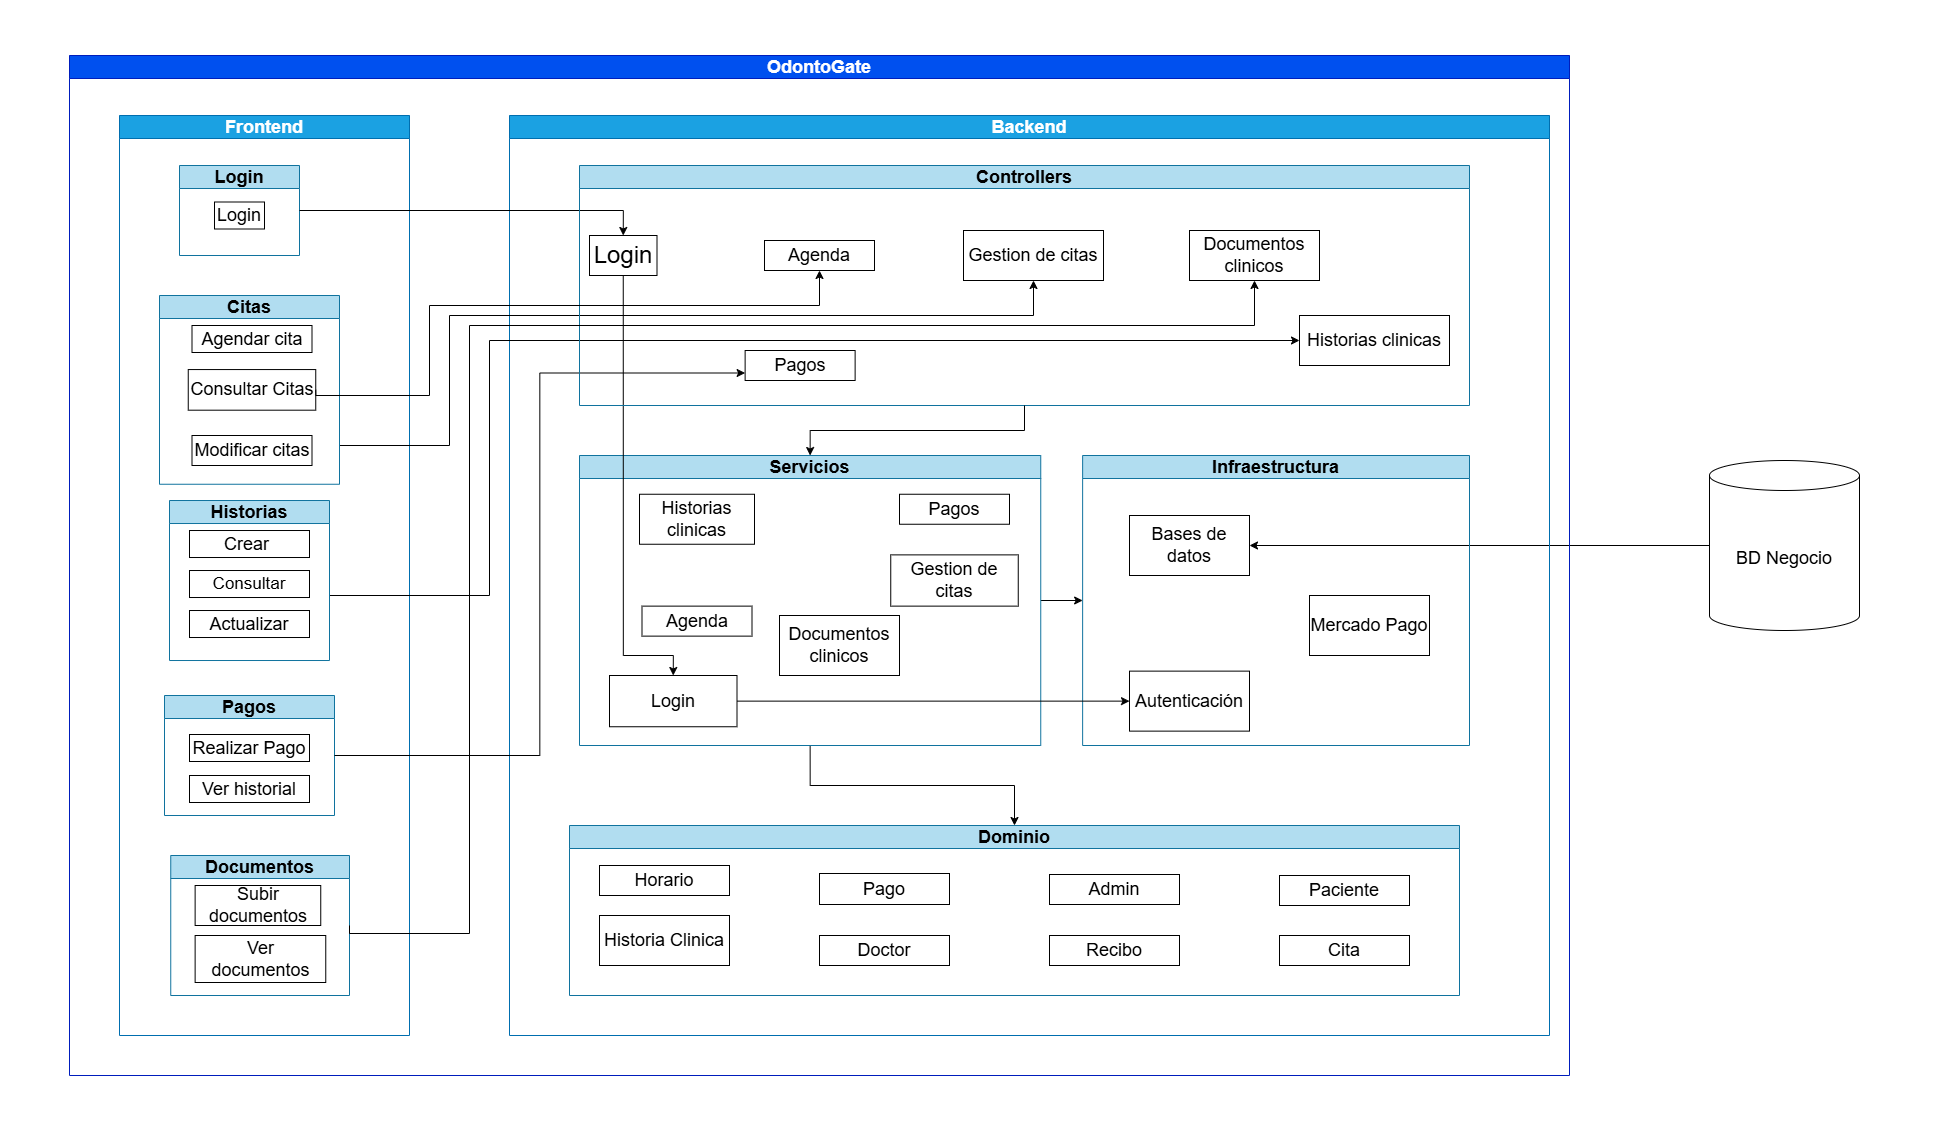

The diagram above was exported from draw.io. Its source (the exported page's mxGraphModel, read from the mxfile embedded in the PNG):
<mxGraphModel dx="3160" dy="1327" grid="0" gridSize="10" guides="0" tooltips="1" connect="1" arrows="1" fold="1" page="1" pageScale="1" pageWidth="827" pageHeight="1169" math="0" shadow="0">
  <root>
    <mxCell id="0" />
    <mxCell id="1" parent="0" />
    <mxCell id="9T6CZcFFEh1e1LdjB8yj-86" edge="1" parent="1" source="U58RIBSJcI-a8m7Y4bet-9" style="edgeStyle=orthogonalEdgeStyle;rounded=0;orthogonalLoop=1;jettySize=auto;html=1;exitX=0;exitY=0.5;exitDx=0;exitDy=0;exitPerimeter=0;entryX=1;entryY=0.5;entryDx=0;entryDy=0;" target="9T6CZcFFEh1e1LdjB8yj-46">
      <mxGeometry relative="1" as="geometry" />
    </mxCell>
    <mxCell id="U58RIBSJcI-a8m7Y4bet-9" parent="1" style="shape=cylinder3;whiteSpace=wrap;html=1;boundedLbl=1;backgroundOutline=1;size=15;fillColor=#FFFFFF;" value="&lt;font style=&quot;font-size: 18px;&quot;&gt;BD Negocio&lt;/font&gt;" vertex="1">
      <mxGeometry height="170" width="150" x="1160" y="865" as="geometry" />
    </mxCell>
    <mxCell id="U58RIBSJcI-a8m7Y4bet-81" edge="1" parent="1" style="edgeStyle=orthogonalEdgeStyle;rounded=0;orthogonalLoop=1;jettySize=auto;html=1;exitX=1;exitY=0.5;exitDx=0;exitDy=0;">
      <mxGeometry relative="1" as="geometry">
        <mxPoint x="-226.25" y="1442.75" as="sourcePoint" />
        <mxPoint x="-226.20261203751988" y="1442.75" as="targetPoint" />
      </mxGeometry>
    </mxCell>
    <mxCell id="U58RIBSJcI-a8m7Y4bet-99" parent="1" style="rounded=0;whiteSpace=wrap;html=1;" value="&lt;font style=&quot;font-size: 18px;&quot;&gt;Mercado Pago&lt;/font&gt;" vertex="1">
      <mxGeometry height="60" width="120" x="760" y="1000" as="geometry" />
    </mxCell>
    <mxCell id="U58RIBSJcI-a8m7Y4bet-145" edge="1" parent="1" style="endArrow=none;html=1;rounded=0;" value="">
      <mxGeometry height="50" relative="1" width="50" as="geometry">
        <mxPoint x="-60" y="230" as="sourcePoint" />
        <mxPoint x="-60" y="230" as="targetPoint" />
      </mxGeometry>
    </mxCell>
    <mxCell id="9T6CZcFFEh1e1LdjB8yj-40" parent="1" style="swimlane;whiteSpace=wrap;html=1;fillColor=#b1ddf0;strokeColor=#10739e;" value="&lt;font style=&quot;font-size: 18px;&quot;&gt;Infraestructura&lt;/font&gt;" vertex="1">
      <mxGeometry height="290" width="386.87" x="533.13" y="860" as="geometry" />
    </mxCell>
    <mxCell id="9T6CZcFFEh1e1LdjB8yj-46" parent="9T6CZcFFEh1e1LdjB8yj-40" style="rounded=0;whiteSpace=wrap;html=1;" value="&lt;span style=&quot;font-size: 18px;&quot;&gt;Bases de datos&lt;/span&gt;" vertex="1">
      <mxGeometry height="60" width="120" x="46.870000000000005" y="60" as="geometry" />
    </mxCell>
    <mxCell id="9T6CZcFFEh1e1LdjB8yj-64" edge="1" parent="1" source="9T6CZcFFEh1e1LdjB8yj-47" style="edgeStyle=orthogonalEdgeStyle;rounded=0;orthogonalLoop=1;jettySize=auto;html=1;exitX=0.5;exitY=1;exitDx=0;exitDy=0;entryX=0.5;entryY=0;entryDx=0;entryDy=0;" target="U58RIBSJcI-a8m7Y4bet-106">
      <mxGeometry relative="1" as="geometry" />
    </mxCell>
    <mxCell id="9T6CZcFFEh1e1LdjB8yj-85" edge="1" parent="1" source="9T6CZcFFEh1e1LdjB8yj-47" style="edgeStyle=orthogonalEdgeStyle;rounded=0;orthogonalLoop=1;jettySize=auto;html=1;exitX=1;exitY=0.5;exitDx=0;exitDy=0;entryX=0;entryY=0.5;entryDx=0;entryDy=0;" target="9T6CZcFFEh1e1LdjB8yj-40">
      <mxGeometry relative="1" as="geometry" />
    </mxCell>
    <mxCell id="9T6CZcFFEh1e1LdjB8yj-47" parent="1" style="swimlane;whiteSpace=wrap;html=1;fillColor=#b1ddf0;strokeColor=#10739e;" value="&lt;font style=&quot;font-size: 18px;&quot;&gt;Servicios&lt;/font&gt;" vertex="1">
      <mxGeometry height="290" width="461.25" x="30" y="860" as="geometry" />
    </mxCell>
    <mxCell id="9T6CZcFFEh1e1LdjB8yj-51" parent="1" style="swimlane;whiteSpace=wrap;html=1;fillColor=#1ba1e2;fontColor=#ffffff;strokeColor=#006EAF;" value="&lt;font style=&quot;font-size: 18px;&quot;&gt;Backend&lt;/font&gt;" vertex="1">
      <mxGeometry height="920" width="1040" x="-40" y="520" as="geometry" />
    </mxCell>
    <mxCell id="9T6CZcFFEh1e1LdjB8yj-54" parent="1" style="swimlane;whiteSpace=wrap;html=1;fillColor=#1ba1e2;fontColor=#ffffff;strokeColor=#006EAF;" value="&lt;font style=&quot;font-size: 18px;&quot;&gt;Frontend&lt;/font&gt;" vertex="1">
      <mxGeometry height="920" width="290" x="-430" y="520" as="geometry" />
    </mxCell>
    <mxCell id="9T6CZcFFEh1e1LdjB8yj-60" parent="1" style="swimlane;whiteSpace=wrap;html=1;startSize=23;fillColor=#0050ef;fontColor=#ffffff;strokeColor=#001DBC;" value="&lt;font style=&quot;font-size: 18px;&quot;&gt;OdontoGate&lt;/font&gt;" vertex="1">
      <mxGeometry height="1020" width="1500" x="-480" y="460" as="geometry" />
    </mxCell>
    <mxCell id="9T6CZcFFEh1e1LdjB8yj-23" parent="9T6CZcFFEh1e1LdjB8yj-60" style="rounded=0;whiteSpace=wrap;html=1;" value="&lt;span style=&quot;font-size: 18px;&quot;&gt;Pagos&lt;/span&gt;" vertex="1">
      <mxGeometry height="30" width="110" x="830" y="438.75" as="geometry" />
    </mxCell>
    <mxCell id="9T6CZcFFEh1e1LdjB8yj-18" parent="9T6CZcFFEh1e1LdjB8yj-60" style="rounded=0;whiteSpace=wrap;html=1;" value="&lt;span style=&quot;font-size: 18px;&quot;&gt;Historias clinicas&lt;/span&gt;" vertex="1">
      <mxGeometry height="50" width="115" x="570" y="438.75" as="geometry" />
    </mxCell>
    <mxCell id="9T6CZcFFEh1e1LdjB8yj-17" parent="9T6CZcFFEh1e1LdjB8yj-60" style="rounded=0;whiteSpace=wrap;html=1;" value="&lt;span style=&quot;font-size: 18px;&quot;&gt;Gestion de citas&lt;/span&gt;" vertex="1">
      <mxGeometry height="51.25" width="127.5" x="821.25" y="499.38" as="geometry" />
    </mxCell>
    <mxCell id="U58RIBSJcI-a8m7Y4bet-106" parent="9T6CZcFFEh1e1LdjB8yj-60" style="swimlane;whiteSpace=wrap;html=1;fillColor=#b1ddf0;strokeColor=#10739e;" value="&lt;font style=&quot;font-size: 18px;&quot;&gt;Dominio&lt;/font&gt;" vertex="1">
      <mxGeometry height="170" width="890" x="500" y="770" as="geometry" />
    </mxCell>
    <mxCell id="9T6CZcFFEh1e1LdjB8yj-12" parent="U58RIBSJcI-a8m7Y4bet-106" style="rounded=0;whiteSpace=wrap;html=1;" value="&lt;span style=&quot;font-size: 18px;&quot;&gt;Cita&lt;/span&gt;" vertex="1">
      <mxGeometry height="30" width="130" x="710" y="110" as="geometry" />
    </mxCell>
    <mxCell id="9T6CZcFFEh1e1LdjB8yj-14" parent="U58RIBSJcI-a8m7Y4bet-106" style="rounded=0;whiteSpace=wrap;html=1;" value="&lt;span style=&quot;font-size: 18px;&quot;&gt;Pago&lt;/span&gt;" vertex="1">
      <mxGeometry height="31" width="130" x="250" y="48" as="geometry" />
    </mxCell>
    <mxCell id="9T6CZcFFEh1e1LdjB8yj-10" parent="U58RIBSJcI-a8m7Y4bet-106" style="rounded=0;whiteSpace=wrap;html=1;" value="&lt;span style=&quot;font-size: 18px;&quot;&gt;Admin&lt;/span&gt;" vertex="1">
      <mxGeometry height="30" width="130" x="480" y="49" as="geometry" />
    </mxCell>
    <mxCell id="9T6CZcFFEh1e1LdjB8yj-8" parent="U58RIBSJcI-a8m7Y4bet-106" style="rounded=0;whiteSpace=wrap;html=1;" value="&lt;font style=&quot;font-size: 18px;&quot;&gt;Paciente&lt;/font&gt;" vertex="1">
      <mxGeometry height="30" width="130" x="710" y="50" as="geometry" />
    </mxCell>
    <mxCell id="9T6CZcFFEh1e1LdjB8yj-9" parent="U58RIBSJcI-a8m7Y4bet-106" style="rounded=0;whiteSpace=wrap;html=1;" value="&lt;span style=&quot;font-size: 18px;&quot;&gt;Doctor&lt;/span&gt;" vertex="1">
      <mxGeometry height="30" width="130" x="250" y="110" as="geometry" />
    </mxCell>
    <mxCell id="9T6CZcFFEh1e1LdjB8yj-15" parent="U58RIBSJcI-a8m7Y4bet-106" style="rounded=0;whiteSpace=wrap;html=1;" value="&lt;span style=&quot;font-size: 18px;&quot;&gt;Recibo&lt;/span&gt;" vertex="1">
      <mxGeometry height="30" width="130" x="480" y="110" as="geometry" />
    </mxCell>
    <mxCell id="9T6CZcFFEh1e1LdjB8yj-13" parent="U58RIBSJcI-a8m7Y4bet-106" style="rounded=0;whiteSpace=wrap;html=1;" value="&lt;span style=&quot;font-size: 18px;&quot;&gt;Historia Clinica&lt;/span&gt;" vertex="1">
      <mxGeometry height="50" width="130" x="30" y="90" as="geometry" />
    </mxCell>
    <mxCell id="9T6CZcFFEh1e1LdjB8yj-11" parent="U58RIBSJcI-a8m7Y4bet-106" style="rounded=0;whiteSpace=wrap;html=1;" value="&lt;span style=&quot;font-size: 18px;&quot;&gt;Horario&lt;/span&gt;" vertex="1">
      <mxGeometry height="30" width="130" x="30" y="40" as="geometry" />
    </mxCell>
    <mxCell id="U58RIBSJcI-a8m7Y4bet-142" parent="9T6CZcFFEh1e1LdjB8yj-60" style="rounded=0;whiteSpace=wrap;html=1;fillColor=none;" value="&lt;font style=&quot;font-size: 24px;&quot;&gt;Login&lt;/font&gt;" vertex="1">
      <mxGeometry height="40" width="67.5" x="520" y="180" as="geometry" />
    </mxCell>
    <mxCell id="U58RIBSJcI-a8m7Y4bet-75" parent="9T6CZcFFEh1e1LdjB8yj-60" style="swimlane;whiteSpace=wrap;html=1;startSize=23;fillColor=#b1ddf0;strokeColor=#10739e;fontStyle=1" value="&lt;span style=&quot;&quot;&gt;&lt;font style=&quot;font-size: 18px;&quot;&gt;Login&lt;/font&gt;&lt;/span&gt;" vertex="1">
      <mxGeometry height="90" width="120" x="110" y="110" as="geometry" />
    </mxCell>
    <mxCell id="9T6CZcFFEh1e1LdjB8yj-55" parent="U58RIBSJcI-a8m7Y4bet-75" style="rounded=0;whiteSpace=wrap;html=1;" value="&lt;font style=&quot;font-size: 18px;&quot;&gt;Login&lt;/font&gt;" vertex="1">
      <mxGeometry height="27" width="50" x="35" y="36.5" as="geometry" />
    </mxCell>
    <mxCell id="9T6CZcFFEh1e1LdjB8yj-67" edge="1" parent="9T6CZcFFEh1e1LdjB8yj-60" source="U58RIBSJcI-a8m7Y4bet-75" style="edgeStyle=orthogonalEdgeStyle;rounded=0;orthogonalLoop=1;jettySize=auto;html=1;exitX=1;exitY=0.5;exitDx=0;exitDy=0;entryX=0.5;entryY=0;entryDx=0;entryDy=0;" target="U58RIBSJcI-a8m7Y4bet-142">
      <mxGeometry relative="1" as="geometry" />
    </mxCell>
    <mxCell id="9T6CZcFFEh1e1LdjB8yj-84" edge="1" parent="9T6CZcFFEh1e1LdjB8yj-60" source="U58RIBSJcI-a8m7Y4bet-77" style="edgeStyle=orthogonalEdgeStyle;rounded=0;orthogonalLoop=1;jettySize=auto;html=1;exitX=1;exitY=0.5;exitDx=0;exitDy=0;entryX=0.5;entryY=1;entryDx=0;entryDy=0;" target="9T6CZcFFEh1e1LdjB8yj-53">
      <mxGeometry relative="1" as="geometry">
        <Array as="points">
          <mxPoint x="270" y="390" />
          <mxPoint x="380" y="390" />
          <mxPoint x="380" y="260" />
          <mxPoint x="964" y="260" />
        </Array>
      </mxGeometry>
    </mxCell>
    <mxCell id="U58RIBSJcI-a8m7Y4bet-77" parent="9T6CZcFFEh1e1LdjB8yj-60" style="swimlane;whiteSpace=wrap;html=1;fillColor=#b1ddf0;strokeColor=#10739e;fontStyle=1" value="&lt;span style=&quot;&quot;&gt;&lt;font style=&quot;font-size: 18px;&quot;&gt;Citas&lt;/font&gt;&lt;/span&gt;" vertex="1">
      <mxGeometry height="188.75" width="180" x="90" y="240" as="geometry" />
    </mxCell>
    <mxCell id="U58RIBSJcI-a8m7Y4bet-86" parent="U58RIBSJcI-a8m7Y4bet-77" style="rounded=0;whiteSpace=wrap;html=1;" value="&lt;font style=&quot;font-size: 18px;&quot;&gt;Consultar Citas&lt;/font&gt;" vertex="1">
      <mxGeometry height="40.63" width="127.5" x="28.75" y="74.06" as="geometry" />
    </mxCell>
    <mxCell id="U58RIBSJcI-a8m7Y4bet-87" parent="U58RIBSJcI-a8m7Y4bet-77" style="rounded=0;whiteSpace=wrap;html=1;fontSize=13;" value="&lt;font style=&quot;font-size: 18px;&quot;&gt;Modificar citas&lt;/font&gt;" vertex="1">
      <mxGeometry height="30" width="120" x="32.5" y="140" as="geometry" />
    </mxCell>
    <mxCell id="U58RIBSJcI-a8m7Y4bet-84" parent="U58RIBSJcI-a8m7Y4bet-77" style="rounded=0;whiteSpace=wrap;html=1;" value="&lt;font style=&quot;font-size: 18px;&quot;&gt;Agendar cita&lt;/font&gt;" vertex="1">
      <mxGeometry height="27" width="120" x="32.5" y="30" as="geometry" />
    </mxCell>
    <mxCell id="9T6CZcFFEh1e1LdjB8yj-31" parent="9T6CZcFFEh1e1LdjB8yj-60" style="rounded=0;whiteSpace=wrap;html=1;" value="&lt;span style=&quot;font-size: 18px;&quot;&gt;Pagos&lt;/span&gt;" vertex="1">
      <mxGeometry height="30" width="110" x="675.63" y="295" as="geometry" />
    </mxCell>
    <mxCell id="9T6CZcFFEh1e1LdjB8yj-22" parent="9T6CZcFFEh1e1LdjB8yj-60" style="rounded=0;whiteSpace=wrap;html=1;" value="&lt;span style=&quot;font-size: 18px;&quot;&gt;Agenda&lt;/span&gt;" vertex="1">
      <mxGeometry height="30" width="110" x="572.5" y="550.63" as="geometry" />
    </mxCell>
    <mxCell id="9T6CZcFFEh1e1LdjB8yj-61" parent="9T6CZcFFEh1e1LdjB8yj-60" style="rounded=0;whiteSpace=wrap;html=1;" value="&lt;span style=&quot;font-size: 18px;&quot;&gt;Login&lt;/span&gt;" vertex="1">
      <mxGeometry height="51.25" width="127.5" x="540" y="620" as="geometry" />
    </mxCell>
    <mxCell id="9T6CZcFFEh1e1LdjB8yj-78" edge="1" parent="9T6CZcFFEh1e1LdjB8yj-60" source="U58RIBSJcI-a8m7Y4bet-142" style="edgeStyle=orthogonalEdgeStyle;rounded=0;orthogonalLoop=1;jettySize=auto;html=1;exitX=0.5;exitY=1;exitDx=0;exitDy=0;entryX=0.5;entryY=0;entryDx=0;entryDy=0;" target="9T6CZcFFEh1e1LdjB8yj-61">
      <mxGeometry relative="1" as="geometry">
        <Array as="points">
          <mxPoint x="554" y="600" />
          <mxPoint x="604" y="600" />
        </Array>
      </mxGeometry>
    </mxCell>
    <mxCell id="9T6CZcFFEh1e1LdjB8yj-19" parent="9T6CZcFFEh1e1LdjB8yj-60" style="rounded=0;whiteSpace=wrap;html=1;" value="&lt;font style=&quot;font-size: 18px;&quot;&gt;Documentos clinicos&lt;/font&gt;" vertex="1">
      <mxGeometry height="60" width="120" x="710" y="560" as="geometry" />
    </mxCell>
    <mxCell id="9T6CZcFFEh1e1LdjB8yj-45" parent="9T6CZcFFEh1e1LdjB8yj-60" style="rounded=0;whiteSpace=wrap;html=1;" value="&lt;span style=&quot;font-size: 18px;&quot;&gt;Autenticación&lt;/span&gt;" vertex="1">
      <mxGeometry height="60" width="120" x="1060" y="615.6300000000001" as="geometry" />
    </mxCell>
    <mxCell id="9T6CZcFFEh1e1LdjB8yj-76" edge="1" parent="9T6CZcFFEh1e1LdjB8yj-60" source="9T6CZcFFEh1e1LdjB8yj-61" style="edgeStyle=orthogonalEdgeStyle;rounded=0;orthogonalLoop=1;jettySize=auto;html=1;exitX=1;exitY=0.5;exitDx=0;exitDy=0;entryX=0;entryY=0.5;entryDx=0;entryDy=0;" target="9T6CZcFFEh1e1LdjB8yj-45">
      <mxGeometry relative="1" as="geometry" />
    </mxCell>
    <mxCell id="9T6CZcFFEh1e1LdjB8yj-83" edge="1" parent="9T6CZcFFEh1e1LdjB8yj-60" source="U58RIBSJcI-a8m7Y4bet-79" style="edgeStyle=orthogonalEdgeStyle;rounded=0;orthogonalLoop=1;jettySize=auto;html=1;exitX=1;exitY=0.5;exitDx=0;exitDy=0;entryX=0;entryY=0.5;entryDx=0;entryDy=0;" target="9T6CZcFFEh1e1LdjB8yj-30">
      <mxGeometry relative="1" as="geometry">
        <Array as="points">
          <mxPoint x="260" y="540" />
          <mxPoint x="420" y="540" />
          <mxPoint x="420" y="285" />
        </Array>
      </mxGeometry>
    </mxCell>
    <mxCell id="U58RIBSJcI-a8m7Y4bet-79" parent="9T6CZcFFEh1e1LdjB8yj-60" style="swimlane;whiteSpace=wrap;html=1;fillColor=#b1ddf0;strokeColor=#10739e;fontStyle=1" value="&lt;span style=&quot;&quot;&gt;&lt;font style=&quot;font-size: 18px;&quot;&gt;Historias&lt;/font&gt;&lt;/span&gt;" vertex="1">
      <mxGeometry height="160" width="160" x="100" y="445.01" as="geometry" />
    </mxCell>
    <mxCell id="U58RIBSJcI-a8m7Y4bet-92" parent="U58RIBSJcI-a8m7Y4bet-79" style="rounded=0;whiteSpace=wrap;html=1;" value="&lt;font style=&quot;font-size: 18px;&quot;&gt;Crear&amp;nbsp;&lt;/font&gt;" vertex="1">
      <mxGeometry height="27" width="120" x="20" y="30" as="geometry" />
    </mxCell>
    <mxCell id="U58RIBSJcI-a8m7Y4bet-93" parent="U58RIBSJcI-a8m7Y4bet-79" style="rounded=0;whiteSpace=wrap;html=1;" value="&lt;font style=&quot;font-size: 17px;&quot;&gt;Consultar&lt;/font&gt;" vertex="1">
      <mxGeometry height="27" width="120" x="20" y="70" as="geometry" />
    </mxCell>
    <mxCell id="9T6CZcFFEh1e1LdjB8yj-56" parent="U58RIBSJcI-a8m7Y4bet-79" style="rounded=0;whiteSpace=wrap;html=1;" value="&lt;font style=&quot;font-size: 18px;&quot;&gt;Actualizar&lt;/font&gt;" vertex="1">
      <mxGeometry height="27" width="120" x="20" y="110" as="geometry" />
    </mxCell>
    <mxCell id="9T6CZcFFEh1e1LdjB8yj-34" parent="9T6CZcFFEh1e1LdjB8yj-60" style="swimlane;whiteSpace=wrap;html=1;fillColor=#b1ddf0;strokeColor=#10739e;" value="&lt;font style=&quot;font-size: 18px;&quot;&gt;Pagos&lt;/font&gt;" vertex="1">
      <mxGeometry height="120" width="170" x="95" y="640" as="geometry" />
    </mxCell>
    <mxCell id="9T6CZcFFEh1e1LdjB8yj-35" parent="9T6CZcFFEh1e1LdjB8yj-34" style="rounded=0;whiteSpace=wrap;html=1;" value="&lt;font style=&quot;font-size: 18px;&quot;&gt;Realizar Pago&lt;/font&gt;" vertex="1">
      <mxGeometry height="27" width="120" x="25" y="39" as="geometry" />
    </mxCell>
    <mxCell id="9T6CZcFFEh1e1LdjB8yj-57" parent="9T6CZcFFEh1e1LdjB8yj-34" style="rounded=0;whiteSpace=wrap;html=1;" value="&lt;font style=&quot;font-size: 18px;&quot;&gt;Ver historial&lt;/font&gt;" vertex="1">
      <mxGeometry height="27" width="120" x="25" y="80" as="geometry" />
    </mxCell>
    <mxCell id="9T6CZcFFEh1e1LdjB8yj-71" edge="1" parent="9T6CZcFFEh1e1LdjB8yj-60" source="9T6CZcFFEh1e1LdjB8yj-34" style="edgeStyle=orthogonalEdgeStyle;rounded=0;orthogonalLoop=1;jettySize=auto;html=1;exitX=1;exitY=0.5;exitDx=0;exitDy=0;entryX=0;entryY=0.75;entryDx=0;entryDy=0;" target="9T6CZcFFEh1e1LdjB8yj-31">
      <mxGeometry relative="1" as="geometry" />
    </mxCell>
    <mxCell id="U58RIBSJcI-a8m7Y4bet-140" parent="9T6CZcFFEh1e1LdjB8yj-60" style="swimlane;whiteSpace=wrap;html=1;fillColor=#b1ddf0;strokeColor=#10739e;" value="&lt;font style=&quot;font-size: 18px;&quot;&gt;Controllers&lt;/font&gt;" vertex="1">
      <mxGeometry height="240" width="890" x="510" y="110" as="geometry" />
    </mxCell>
    <mxCell id="9T6CZcFFEh1e1LdjB8yj-53" parent="U58RIBSJcI-a8m7Y4bet-140" style="rounded=0;whiteSpace=wrap;html=1;" value="&lt;span style=&quot;font-size: 18px;&quot;&gt;Gestion de citas&lt;/span&gt;" vertex="1">
      <mxGeometry height="50" width="140" x="384" y="65" as="geometry" />
    </mxCell>
    <mxCell id="9T6CZcFFEh1e1LdjB8yj-32" parent="U58RIBSJcI-a8m7Y4bet-140" style="rounded=0;whiteSpace=wrap;html=1;" value="&lt;font style=&quot;font-size: 18px;&quot;&gt;Documentos clinicos&lt;/font&gt;" vertex="1">
      <mxGeometry height="50" width="130" x="610" y="65" as="geometry" />
    </mxCell>
    <mxCell id="9T6CZcFFEh1e1LdjB8yj-30" parent="U58RIBSJcI-a8m7Y4bet-140" style="rounded=0;whiteSpace=wrap;html=1;" value="&lt;span style=&quot;font-size: 18px;&quot;&gt;Historias clinicas&lt;/span&gt;" vertex="1">
      <mxGeometry height="50" width="150" x="720" y="150" as="geometry" />
    </mxCell>
    <mxCell id="9T6CZcFFEh1e1LdjB8yj-82" edge="1" parent="9T6CZcFFEh1e1LdjB8yj-60" source="U58RIBSJcI-a8m7Y4bet-86" style="edgeStyle=orthogonalEdgeStyle;rounded=0;orthogonalLoop=1;jettySize=auto;html=1;exitX=1;exitY=0.5;exitDx=0;exitDy=0;entryX=0.5;entryY=1;entryDx=0;entryDy=0;" target="9T6CZcFFEh1e1LdjB8yj-28">
      <mxGeometry relative="1" as="geometry">
        <Array as="points">
          <mxPoint x="246" y="340" />
          <mxPoint x="360" y="340" />
          <mxPoint x="360" y="250" />
          <mxPoint x="750" y="250" />
        </Array>
      </mxGeometry>
    </mxCell>
    <mxCell id="9T6CZcFFEh1e1LdjB8yj-28" parent="9T6CZcFFEh1e1LdjB8yj-60" style="rounded=0;whiteSpace=wrap;html=1;" value="&lt;span style=&quot;font-size: 18px;&quot;&gt;Agenda&lt;/span&gt;" vertex="1">
      <mxGeometry height="30" width="110" x="695" y="185" as="geometry" />
    </mxCell>
    <mxCell id="9T6CZcFFEh1e1LdjB8yj-36" parent="9T6CZcFFEh1e1LdjB8yj-60" style="swimlane;whiteSpace=wrap;html=1;fillColor=#b1ddf0;strokeColor=#10739e;" value="&lt;font style=&quot;font-size: 18px;&quot;&gt;Documentos&lt;/font&gt;" vertex="1">
      <mxGeometry height="140" width="178.75" x="101.25" y="800" as="geometry" />
    </mxCell>
    <mxCell id="9T6CZcFFEh1e1LdjB8yj-37" parent="9T6CZcFFEh1e1LdjB8yj-36" style="rounded=0;whiteSpace=wrap;html=1;fillColor=light-dark(#FFFFFF,transparent);" value="&lt;font style=&quot;font-size: 18px;&quot;&gt;Subir documentos&lt;/font&gt;" vertex="1">
      <mxGeometry height="40" width="125.62" x="24.38" y="30" as="geometry" />
    </mxCell>
    <mxCell id="9T6CZcFFEh1e1LdjB8yj-58" parent="9T6CZcFFEh1e1LdjB8yj-36" style="rounded=0;whiteSpace=wrap;html=1;" value="&lt;font style=&quot;font-size: 18px;&quot;&gt;Ver documentos&lt;/font&gt;" vertex="1">
      <mxGeometry height="47" width="130.63" x="24.380000000000003" y="80" as="geometry" />
    </mxCell>
    <mxCell id="9T6CZcFFEh1e1LdjB8yj-72" edge="1" parent="9T6CZcFFEh1e1LdjB8yj-60" source="9T6CZcFFEh1e1LdjB8yj-36" style="edgeStyle=orthogonalEdgeStyle;rounded=0;orthogonalLoop=1;jettySize=auto;html=1;exitX=1;exitY=0.5;exitDx=0;exitDy=0;entryX=0.5;entryY=1;entryDx=0;entryDy=0;" target="9T6CZcFFEh1e1LdjB8yj-32">
      <mxGeometry relative="1" as="geometry">
        <Array as="points">
          <mxPoint x="280" y="878" />
          <mxPoint x="400" y="878" />
          <mxPoint x="400" y="270" />
          <mxPoint x="1185" y="270" />
        </Array>
      </mxGeometry>
    </mxCell>
    <mxCell id="9T6CZcFFEh1e1LdjB8yj-65" edge="1" parent="1" source="U58RIBSJcI-a8m7Y4bet-140" style="edgeStyle=orthogonalEdgeStyle;rounded=0;orthogonalLoop=1;jettySize=auto;html=1;exitX=0.5;exitY=1;exitDx=0;exitDy=0;entryX=0.5;entryY=0;entryDx=0;entryDy=0;" target="9T6CZcFFEh1e1LdjB8yj-47">
      <mxGeometry relative="1" as="geometry">
        <mxPoint x="261" y="850" as="targetPoint" />
      </mxGeometry>
    </mxCell>
  </root>
</mxGraphModel>